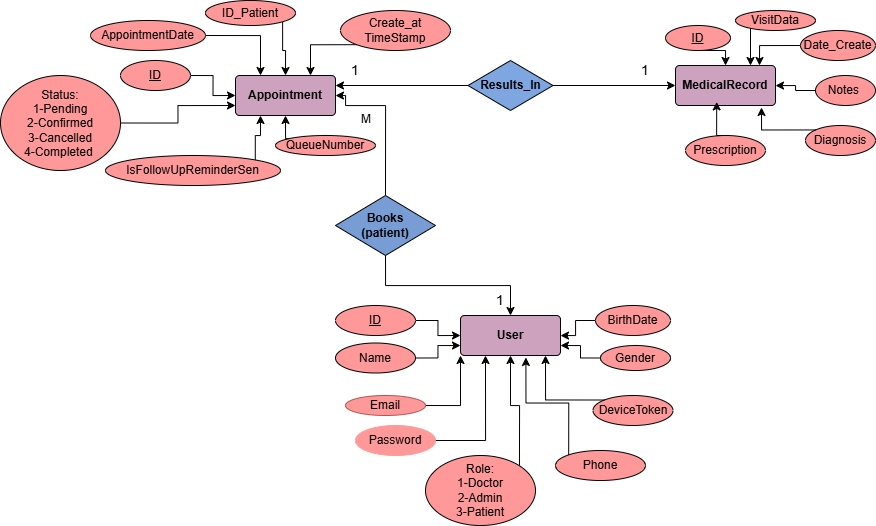

The diagram above was exported from draw.io. Its source (the exported page's mxGraphModel, read from the mxfile embedded in the PNG):
<mxGraphModel dx="2223" dy="703" grid="1" gridSize="10" guides="1" tooltips="1" connect="1" arrows="1" fold="1" page="1" pageScale="1" pageWidth="850" pageHeight="1100" math="0" shadow="0">
  <root>
    <mxCell id="0" />
    <mxCell id="1" parent="0" />
    <mxCell id="WJHwPvC8Djv3H5U7O0R8-2" parent="1" style="rounded=1;arcSize=10;whiteSpace=wrap;html=1;align=center;fillColor=#CDA2BE;" value="&lt;b&gt;User&lt;/b&gt;" vertex="1">
      <mxGeometry height="40" width="100" x="375" y="400" as="geometry" />
    </mxCell>
    <mxCell id="WJHwPvC8Djv3H5U7O0R8-3" parent="1" style="rounded=1;arcSize=10;whiteSpace=wrap;html=1;align=center;fillColor=#CDA2BE;" value="&lt;b&gt;MedicalRecord&lt;/b&gt;" vertex="1">
      <mxGeometry height="40" width="100" x="590" y="150" as="geometry" />
    </mxCell>
    <mxCell id="WJHwPvC8Djv3H5U7O0R8-4" parent="1" style="rounded=1;arcSize=10;whiteSpace=wrap;html=1;align=center;fillColor=#CDA2BE;" value="&lt;b&gt;Appointment&lt;/b&gt;" vertex="1">
      <mxGeometry height="40" width="100" x="150" y="160" as="geometry" />
    </mxCell>
    <mxCell id="WJHwPvC8Djv3H5U7O0R8-26" edge="1" parent="1" source="WJHwPvC8Djv3H5U7O0R8-5" style="edgeStyle=orthogonalEdgeStyle;rounded=0;orthogonalLoop=1;jettySize=auto;html=1;exitX=0;exitY=0.5;exitDx=0;exitDy=0;" target="WJHwPvC8Djv3H5U7O0R8-2">
      <mxGeometry relative="1" as="geometry" />
    </mxCell>
    <mxCell id="WJHwPvC8Djv3H5U7O0R8-5" parent="1" style="ellipse;whiteSpace=wrap;html=1;align=center;fillColor=#FF9999;" value="BirthDate" vertex="1">
      <mxGeometry height="30" width="75" x="510" y="390" as="geometry" />
    </mxCell>
    <mxCell id="WJHwPvC8Djv3H5U7O0R8-24" edge="1" parent="1" source="WJHwPvC8Djv3H5U7O0R8-6" style="edgeStyle=orthogonalEdgeStyle;rounded=0;orthogonalLoop=1;jettySize=auto;html=1;exitX=0;exitY=0.5;exitDx=0;exitDy=0;entryX=1;entryY=0.75;entryDx=0;entryDy=0;" target="WJHwPvC8Djv3H5U7O0R8-2">
      <mxGeometry relative="1" as="geometry" />
    </mxCell>
    <mxCell id="WJHwPvC8Djv3H5U7O0R8-6" parent="1" style="ellipse;whiteSpace=wrap;html=1;align=center;fillColor=#FF9999;" value="Gender" vertex="1">
      <mxGeometry height="25" width="70" x="515" y="430" as="geometry" />
    </mxCell>
    <mxCell id="WJHwPvC8Djv3H5U7O0R8-7" parent="1" style="ellipse;whiteSpace=wrap;html=1;align=center;fillColor=#FF9999;" value="Phone" vertex="1">
      <mxGeometry height="30" width="90" x="470" y="535" as="geometry" />
    </mxCell>
    <mxCell id="LmFaXy1IR8c_3r5PNvpZ-5" edge="1" parent="1" source="WJHwPvC8Djv3H5U7O0R8-8" style="edgeStyle=orthogonalEdgeStyle;rounded=0;orthogonalLoop=1;jettySize=auto;html=1;exitX=1;exitY=0.5;exitDx=0;exitDy=0;entryX=0;entryY=0.75;entryDx=0;entryDy=0;" target="WJHwPvC8Djv3H5U7O0R8-2">
      <mxGeometry relative="1" as="geometry" />
    </mxCell>
    <mxCell id="WJHwPvC8Djv3H5U7O0R8-8" parent="1" style="ellipse;whiteSpace=wrap;html=1;align=center;fillColor=#FF9999;" value="Name" vertex="1">
      <mxGeometry height="30" width="80" x="250" y="427.5" as="geometry" />
    </mxCell>
    <mxCell id="WJHwPvC8Djv3H5U7O0R8-29" edge="1" parent="1" source="WJHwPvC8Djv3H5U7O0R8-9" style="edgeStyle=orthogonalEdgeStyle;rounded=0;orthogonalLoop=1;jettySize=auto;html=1;exitX=1;exitY=0.5;exitDx=0;exitDy=0;entryX=0;entryY=0.5;entryDx=0;entryDy=0;" target="WJHwPvC8Djv3H5U7O0R8-2">
      <mxGeometry relative="1" as="geometry" />
    </mxCell>
    <mxCell id="WJHwPvC8Djv3H5U7O0R8-9" parent="1" style="ellipse;whiteSpace=wrap;html=1;align=center;fontStyle=4;fillColor=#FF9999;" value="ID" vertex="1">
      <mxGeometry height="30" width="80" x="250" y="390" as="geometry" />
    </mxCell>
    <mxCell id="LmFaXy1IR8c_3r5PNvpZ-18" edge="1" parent="1" source="WJHwPvC8Djv3H5U7O0R8-10" style="edgeStyle=orthogonalEdgeStyle;rounded=0;orthogonalLoop=1;jettySize=auto;html=1;exitX=1;exitY=0.5;exitDx=0;exitDy=0;entryX=0.25;entryY=0;entryDx=0;entryDy=0;" target="WJHwPvC8Djv3H5U7O0R8-4">
      <mxGeometry relative="1" as="geometry" />
    </mxCell>
    <mxCell id="WJHwPvC8Djv3H5U7O0R8-10" parent="1" style="ellipse;whiteSpace=wrap;html=1;align=center;fillColor=#FF9999;" value="AppointmentDate" vertex="1">
      <mxGeometry height="30" width="115" x="5" y="105" as="geometry" />
    </mxCell>
    <mxCell id="WJHwPvC8Djv3H5U7O0R8-65" edge="1" parent="1" source="WJHwPvC8Djv3H5U7O0R8-11" style="edgeStyle=orthogonalEdgeStyle;rounded=0;orthogonalLoop=1;jettySize=auto;html=1;exitX=0;exitY=0;exitDx=0;exitDy=0;entryX=0.5;entryY=1;entryDx=0;entryDy=0;" target="WJHwPvC8Djv3H5U7O0R8-4">
      <mxGeometry relative="1" as="geometry" />
    </mxCell>
    <mxCell id="WJHwPvC8Djv3H5U7O0R8-11" parent="1" style="ellipse;whiteSpace=wrap;html=1;align=center;fillColor=#FF9999;" value="QueueNumber" vertex="1">
      <mxGeometry height="20" width="100" x="190" y="220" as="geometry" />
    </mxCell>
    <mxCell id="WJHwPvC8Djv3H5U7O0R8-62" edge="1" parent="1" source="WJHwPvC8Djv3H5U7O0R8-12" style="edgeStyle=orthogonalEdgeStyle;rounded=0;orthogonalLoop=1;jettySize=auto;html=1;exitX=1;exitY=0.5;exitDx=0;exitDy=0;entryX=0;entryY=0.75;entryDx=0;entryDy=0;" target="WJHwPvC8Djv3H5U7O0R8-4">
      <mxGeometry relative="1" as="geometry" />
    </mxCell>
    <mxCell id="WJHwPvC8Djv3H5U7O0R8-12" parent="1" style="ellipse;whiteSpace=wrap;html=1;align=center;fillColor=#FF9999;" value="Status:&lt;div&gt;1-Pending&lt;/div&gt;&lt;div&gt;2-Confirmed&lt;/div&gt;&lt;div&gt;3-Cancelled&lt;/div&gt;&lt;div&gt;4-Completed&amp;nbsp;&lt;/div&gt;" vertex="1">
      <mxGeometry height="95" width="120" x="-85" y="160" as="geometry" />
    </mxCell>
    <mxCell id="WJHwPvC8Djv3H5U7O0R8-33" edge="1" parent="1" source="WJHwPvC8Djv3H5U7O0R8-13" style="edgeStyle=orthogonalEdgeStyle;rounded=0;orthogonalLoop=1;jettySize=auto;html=1;exitX=1;exitY=0.5;exitDx=0;exitDy=0;entryX=0;entryY=0.5;entryDx=0;entryDy=0;" target="WJHwPvC8Djv3H5U7O0R8-4">
      <mxGeometry relative="1" as="geometry" />
    </mxCell>
    <mxCell id="WJHwPvC8Djv3H5U7O0R8-13" parent="1" style="ellipse;whiteSpace=wrap;html=1;align=center;fontStyle=4;fillColor=#FF9999;" value="ID" vertex="1">
      <mxGeometry height="30" width="70" x="35" y="145" as="geometry" />
    </mxCell>
    <mxCell id="WJHwPvC8Djv3H5U7O0R8-44" edge="1" parent="1" source="WJHwPvC8Djv3H5U7O0R8-14" style="edgeStyle=orthogonalEdgeStyle;rounded=0;orthogonalLoop=1;jettySize=auto;html=1;exitX=0.5;exitY=1;exitDx=0;exitDy=0;entryX=0.5;entryY=0;entryDx=0;entryDy=0;" target="WJHwPvC8Djv3H5U7O0R8-3">
      <mxGeometry relative="1" as="geometry" />
    </mxCell>
    <mxCell id="WJHwPvC8Djv3H5U7O0R8-14" parent="1" style="ellipse;whiteSpace=wrap;html=1;align=center;fontStyle=4;fillColor=#FF9999;" value="ID" vertex="1">
      <mxGeometry height="25" width="65" x="580" y="110" as="geometry" />
    </mxCell>
    <mxCell id="WJHwPvC8Djv3H5U7O0R8-15" parent="1" style="ellipse;whiteSpace=wrap;html=1;align=center;fillColor=#FF9999;" value="Diagnosis" vertex="1">
      <mxGeometry height="30" width="70" x="720" y="210" as="geometry" />
    </mxCell>
    <mxCell id="WJHwPvC8Djv3H5U7O0R8-16" parent="1" style="ellipse;whiteSpace=wrap;html=1;align=center;fillColor=#FF9999;" value="Prescription" vertex="1">
      <mxGeometry height="30" width="80" x="600" y="220" as="geometry" />
    </mxCell>
    <mxCell id="WJHwPvC8Djv3H5U7O0R8-45" edge="1" parent="1" source="WJHwPvC8Djv3H5U7O0R8-18" style="edgeStyle=orthogonalEdgeStyle;rounded=0;orthogonalLoop=1;jettySize=auto;html=1;exitX=0;exitY=0.5;exitDx=0;exitDy=0;" target="WJHwPvC8Djv3H5U7O0R8-3">
      <mxGeometry relative="1" as="geometry" />
    </mxCell>
    <mxCell id="WJHwPvC8Djv3H5U7O0R8-18" parent="1" style="ellipse;whiteSpace=wrap;html=1;align=center;fillColor=#FF9999;" value="Notes&amp;nbsp;" vertex="1">
      <mxGeometry height="30" width="60" x="730" y="160" as="geometry" />
    </mxCell>
    <mxCell id="WJHwPvC8Djv3H5U7O0R8-30" edge="1" parent="1" source="WJHwPvC8Djv3H5U7O0R8-20" style="edgeStyle=orthogonalEdgeStyle;rounded=0;orthogonalLoop=1;jettySize=auto;html=1;exitX=0.5;exitY=1;exitDx=0;exitDy=0;" target="WJHwPvC8Djv3H5U7O0R8-2">
      <mxGeometry relative="1" as="geometry" />
    </mxCell>
    <mxCell id="WJHwPvC8Djv3H5U7O0R8-31" edge="1" parent="1" source="WJHwPvC8Djv3H5U7O0R8-20" style="edgeStyle=orthogonalEdgeStyle;rounded=0;orthogonalLoop=1;jettySize=auto;html=1;exitX=0.5;exitY=0;exitDx=0;exitDy=0;entryX=1;entryY=0.5;entryDx=0;entryDy=0;" target="WJHwPvC8Djv3H5U7O0R8-4">
      <mxGeometry relative="1" as="geometry">
        <Array as="points">
          <mxPoint x="300" y="190" />
          <mxPoint x="260" y="190" />
          <mxPoint x="260" y="180" />
        </Array>
      </mxGeometry>
    </mxCell>
    <mxCell id="WJHwPvC8Djv3H5U7O0R8-20" parent="1" style="shape=rhombus;perimeter=rhombusPerimeter;whiteSpace=wrap;html=1;align=center;fillColor=#779DD4;" value="&lt;b&gt;Books&lt;/b&gt;&lt;div&gt;&lt;b&gt;(patient)&lt;/b&gt;&lt;/div&gt;" vertex="1">
      <mxGeometry height="60" width="100" x="250" y="280" as="geometry" />
    </mxCell>
    <mxCell id="WJHwPvC8Djv3H5U7O0R8-36" edge="1" parent="1" source="WJHwPvC8Djv3H5U7O0R8-21" style="edgeStyle=orthogonalEdgeStyle;rounded=0;orthogonalLoop=1;jettySize=auto;html=1;exitX=1;exitY=0.5;exitDx=0;exitDy=0;entryX=0;entryY=0.5;entryDx=0;entryDy=0;" target="WJHwPvC8Djv3H5U7O0R8-3">
      <mxGeometry relative="1" as="geometry" />
    </mxCell>
    <mxCell id="WJHwPvC8Djv3H5U7O0R8-37" edge="1" parent="1" source="WJHwPvC8Djv3H5U7O0R8-21" style="edgeStyle=orthogonalEdgeStyle;rounded=0;orthogonalLoop=1;jettySize=auto;html=1;exitX=0;exitY=0.5;exitDx=0;exitDy=0;entryX=1;entryY=0.25;entryDx=0;entryDy=0;" target="WJHwPvC8Djv3H5U7O0R8-4">
      <mxGeometry relative="1" as="geometry" />
    </mxCell>
    <mxCell id="WJHwPvC8Djv3H5U7O0R8-21" parent="1" style="shape=rhombus;perimeter=rhombusPerimeter;whiteSpace=wrap;html=1;align=center;fillColor=#7EA6E0;" value="&lt;b data-path-to-node=&quot;8,0,0&quot; data-index-in-node=&quot;28&quot;&gt;Results_In&lt;/b&gt;" vertex="1">
      <mxGeometry height="50" width="85" x="382.5" y="145" as="geometry" />
    </mxCell>
    <mxCell id="WJHwPvC8Djv3H5U7O0R8-39" edge="1" parent="1" source="WJHwPvC8Djv3H5U7O0R8-16" style="edgeStyle=orthogonalEdgeStyle;rounded=0;orthogonalLoop=1;jettySize=auto;html=1;exitX=0.5;exitY=0;exitDx=0;exitDy=0;entryX=0.412;entryY=0.91;entryDx=0;entryDy=0;entryPerimeter=0;" target="WJHwPvC8Djv3H5U7O0R8-3">
      <mxGeometry relative="1" as="geometry" />
    </mxCell>
    <mxCell id="WJHwPvC8Djv3H5U7O0R8-42" edge="1" parent="1" source="WJHwPvC8Djv3H5U7O0R8-15" style="edgeStyle=orthogonalEdgeStyle;rounded=0;orthogonalLoop=1;jettySize=auto;html=1;exitX=0;exitY=0;exitDx=0;exitDy=0;entryX=0.86;entryY=1.05;entryDx=0;entryDy=0;entryPerimeter=0;" target="WJHwPvC8Djv3H5U7O0R8-3">
      <mxGeometry relative="1" as="geometry" />
    </mxCell>
    <mxCell id="WJHwPvC8Djv3H5U7O0R8-48" parent="1" style="text;strokeColor=none;fillColor=none;spacingLeft=4;spacingRight=4;overflow=hidden;rotatable=0;points=[[0,0.5],[1,0.5]];portConstraint=eastwest;fontSize=12;whiteSpace=wrap;html=1;" value="M" vertex="1">
      <mxGeometry height="30" width="40" x="270" y="190" as="geometry" />
    </mxCell>
    <mxCell id="WJHwPvC8Djv3H5U7O0R8-49" parent="1" style="text;strokeColor=none;fillColor=none;spacingLeft=4;spacingRight=4;overflow=hidden;rotatable=0;points=[[0,0.5],[1,0.5]];portConstraint=eastwest;fontSize=12;whiteSpace=wrap;html=1;" value="&lt;font style=&quot;font-size: 14px;&quot;&gt;1&lt;/font&gt;" vertex="1">
      <mxGeometry height="30" width="40" x="550" y="140" as="geometry" />
    </mxCell>
    <mxCell id="WJHwPvC8Djv3H5U7O0R8-50" parent="1" style="text;strokeColor=none;fillColor=none;spacingLeft=4;spacingRight=4;overflow=hidden;rotatable=0;points=[[0,0.5],[1,0.5]];portConstraint=eastwest;fontSize=12;whiteSpace=wrap;html=1;" value="&lt;font style=&quot;font-size: 14px;&quot;&gt;1&lt;/font&gt;" vertex="1">
      <mxGeometry height="30" width="40" x="260" y="140" as="geometry" />
    </mxCell>
    <mxCell id="WJHwPvC8Djv3H5U7O0R8-53" parent="1" style="text;strokeColor=none;fillColor=none;spacingLeft=4;spacingRight=4;overflow=hidden;rotatable=0;points=[[0,0.5],[1,0.5]];portConstraint=eastwest;fontSize=12;whiteSpace=wrap;html=1;" value="&lt;font style=&quot;font-size: 14px;&quot;&gt;1&lt;/font&gt;" vertex="1">
      <mxGeometry height="30" width="40" x="405" y="370" as="geometry" />
    </mxCell>
    <mxCell id="WJHwPvC8Djv3H5U7O0R8-56" parent="1" style="ellipse;whiteSpace=wrap;html=1;align=center;fillColor=#FF9999;" value="DeviceToken" vertex="1">
      <mxGeometry height="30" width="80" x="507.5" y="480" as="geometry" />
    </mxCell>
    <mxCell id="WJHwPvC8Djv3H5U7O0R8-59" edge="1" parent="1" source="WJHwPvC8Djv3H5U7O0R8-56" style="edgeStyle=orthogonalEdgeStyle;rounded=0;orthogonalLoop=1;jettySize=auto;html=1;exitX=0;exitY=0;exitDx=0;exitDy=0;entryX=0.85;entryY=1;entryDx=0;entryDy=0;entryPerimeter=0;" target="WJHwPvC8Djv3H5U7O0R8-2">
      <mxGeometry relative="1" as="geometry" />
    </mxCell>
    <mxCell id="WJHwPvC8Djv3H5U7O0R8-64" edge="1" parent="1" source="WJHwPvC8Djv3H5U7O0R8-60" style="edgeStyle=orthogonalEdgeStyle;rounded=0;orthogonalLoop=1;jettySize=auto;html=1;exitX=1;exitY=0;exitDx=0;exitDy=0;entryX=0.25;entryY=1;entryDx=0;entryDy=0;" target="WJHwPvC8Djv3H5U7O0R8-4">
      <mxGeometry relative="1" as="geometry" />
    </mxCell>
    <mxCell id="WJHwPvC8Djv3H5U7O0R8-60" parent="1" style="ellipse;whiteSpace=wrap;html=1;align=center;fillColor=#FF9999;" value="IsFollowUpReminderSen" vertex="1">
      <mxGeometry height="30" width="175" x="20" y="240" as="geometry" />
    </mxCell>
    <mxCell id="WJHwPvC8Djv3H5U7O0R8-66" parent="1" style="ellipse;whiteSpace=wrap;html=1;align=center;fillColor=#FF9999;" value="Date_Create" vertex="1">
      <mxGeometry height="30" width="75" x="715" y="115" as="geometry" />
    </mxCell>
    <mxCell id="WJHwPvC8Djv3H5U7O0R8-67" edge="1" parent="1" source="WJHwPvC8Djv3H5U7O0R8-66" style="edgeStyle=orthogonalEdgeStyle;rounded=0;orthogonalLoop=1;jettySize=auto;html=1;exitX=0;exitY=0.5;exitDx=0;exitDy=0;entryX=0.84;entryY=0;entryDx=0;entryDy=0;entryPerimeter=0;" target="WJHwPvC8Djv3H5U7O0R8-3">
      <mxGeometry relative="1" as="geometry" />
    </mxCell>
    <mxCell id="LmFaXy1IR8c_3r5PNvpZ-4" edge="1" parent="1" source="LmFaXy1IR8c_3r5PNvpZ-1" style="edgeStyle=orthogonalEdgeStyle;rounded=0;orthogonalLoop=1;jettySize=auto;html=1;exitX=1;exitY=0.5;exitDx=0;exitDy=0;entryX=0;entryY=1;entryDx=0;entryDy=0;" target="WJHwPvC8Djv3H5U7O0R8-2">
      <mxGeometry relative="1" as="geometry" />
    </mxCell>
    <mxCell id="LmFaXy1IR8c_3r5PNvpZ-1" parent="1" style="ellipse;whiteSpace=wrap;html=1;align=center;fillColor=#FF9999;strokeColor=#b85450;" value="Email" vertex="1">
      <mxGeometry height="20" width="80" x="260" y="480" as="geometry" />
    </mxCell>
    <mxCell id="LmFaXy1IR8c_3r5PNvpZ-6" edge="1" parent="1" source="LmFaXy1IR8c_3r5PNvpZ-2" style="edgeStyle=orthogonalEdgeStyle;rounded=0;orthogonalLoop=1;jettySize=auto;html=1;exitX=1;exitY=0.5;exitDx=0;exitDy=0;entryX=0.25;entryY=1;entryDx=0;entryDy=0;" target="WJHwPvC8Djv3H5U7O0R8-2">
      <mxGeometry relative="1" as="geometry" />
    </mxCell>
    <mxCell id="LmFaXy1IR8c_3r5PNvpZ-2" parent="1" style="ellipse;whiteSpace=wrap;html=1;align=center;strokeColor=#FF9999;fillColor=#FF9999;" value="Password" vertex="1">
      <mxGeometry height="30" width="80" x="270" y="510" as="geometry" />
    </mxCell>
    <mxCell id="LmFaXy1IR8c_3r5PNvpZ-9" edge="1" parent="1" source="LmFaXy1IR8c_3r5PNvpZ-3" style="edgeStyle=orthogonalEdgeStyle;rounded=0;orthogonalLoop=1;jettySize=auto;html=1;exitX=1;exitY=0;exitDx=0;exitDy=0;entryX=0.5;entryY=1;entryDx=0;entryDy=0;" target="WJHwPvC8Djv3H5U7O0R8-2">
      <mxGeometry relative="1" as="geometry" />
    </mxCell>
    <mxCell id="LmFaXy1IR8c_3r5PNvpZ-3" parent="1" style="ellipse;whiteSpace=wrap;html=1;align=center;fillColor=#FF9999;" value="Role:&lt;div&gt;1-Doctor&lt;/div&gt;&lt;div&gt;2-Admin&lt;/div&gt;&lt;div&gt;3-Patient&lt;/div&gt;" vertex="1">
      <mxGeometry height="70" width="110" x="340" y="540" as="geometry" />
    </mxCell>
    <mxCell id="LmFaXy1IR8c_3r5PNvpZ-8" edge="1" parent="1" source="WJHwPvC8Djv3H5U7O0R8-7" style="edgeStyle=orthogonalEdgeStyle;rounded=0;orthogonalLoop=1;jettySize=auto;html=1;exitX=0;exitY=0;exitDx=0;exitDy=0;entryX=0.654;entryY=1.05;entryDx=0;entryDy=0;entryPerimeter=0;" target="WJHwPvC8Djv3H5U7O0R8-2">
      <mxGeometry relative="1" as="geometry" />
    </mxCell>
    <mxCell id="LmFaXy1IR8c_3r5PNvpZ-12" edge="1" parent="1" source="LmFaXy1IR8c_3r5PNvpZ-10" style="edgeStyle=orthogonalEdgeStyle;rounded=0;orthogonalLoop=1;jettySize=auto;html=1;exitX=0;exitY=1;exitDx=0;exitDy=0;entryX=0.75;entryY=0;entryDx=0;entryDy=0;" target="WJHwPvC8Djv3H5U7O0R8-4">
      <mxGeometry relative="1" as="geometry" />
    </mxCell>
    <mxCell id="LmFaXy1IR8c_3r5PNvpZ-10" parent="1" style="ellipse;whiteSpace=wrap;html=1;align=center;fillColor=#FF9999;" value="Create_at&lt;div&gt;TimeStamp&lt;/div&gt;" vertex="1">
      <mxGeometry height="40" width="110" x="255" y="95" as="geometry" />
    </mxCell>
    <mxCell id="LmFaXy1IR8c_3r5PNvpZ-14" edge="1" parent="1" source="LmFaXy1IR8c_3r5PNvpZ-13" style="edgeStyle=orthogonalEdgeStyle;rounded=0;orthogonalLoop=1;jettySize=auto;html=1;exitX=0;exitY=1;exitDx=0;exitDy=0;entryX=0.75;entryY=0;entryDx=0;entryDy=0;" target="WJHwPvC8Djv3H5U7O0R8-3">
      <mxGeometry relative="1" as="geometry" />
    </mxCell>
    <mxCell id="LmFaXy1IR8c_3r5PNvpZ-13" parent="1" style="ellipse;whiteSpace=wrap;html=1;align=center;fillColor=#FF9999;" value="VisitData" vertex="1">
      <mxGeometry height="20" width="80" x="650" y="95" as="geometry" />
    </mxCell>
    <mxCell id="LmFaXy1IR8c_3r5PNvpZ-19" edge="1" parent="1" source="LmFaXy1IR8c_3r5PNvpZ-16" style="edgeStyle=orthogonalEdgeStyle;rounded=0;orthogonalLoop=1;jettySize=auto;html=1;exitX=1;exitY=1;exitDx=0;exitDy=0;entryX=0.5;entryY=0;entryDx=0;entryDy=0;" target="WJHwPvC8Djv3H5U7O0R8-4">
      <mxGeometry relative="1" as="geometry" />
    </mxCell>
    <mxCell id="LmFaXy1IR8c_3r5PNvpZ-16" parent="1" style="ellipse;whiteSpace=wrap;html=1;align=center;fillColor=#FF9999;" value="ID_Patient" vertex="1">
      <mxGeometry height="25" width="90" x="120" y="85" as="geometry" />
    </mxCell>
  </root>
</mxGraphModel>